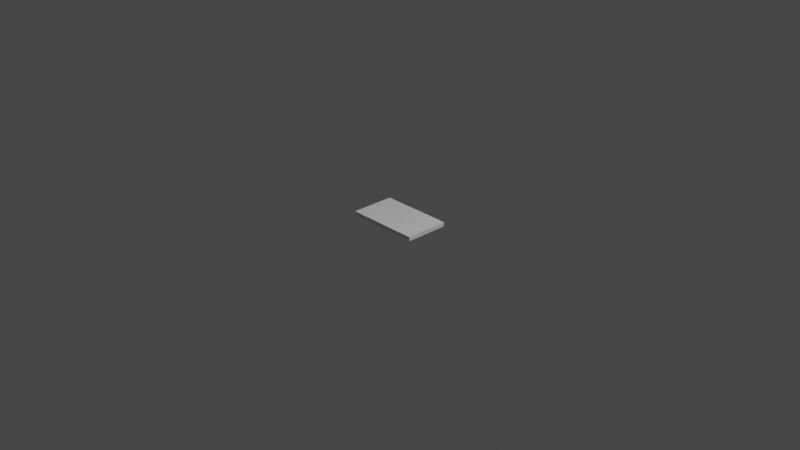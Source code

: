 # Source: 00_Unit_48x4_5x80_blender_2.8_.blend  (saved by Blender 2.82.7; exported with 4.5.12 LTS)
import bpy
from mathutils import Matrix  # noqa: F401  (used for matrix-valued properties, if any)

bpy.ops.wm.read_factory_settings(use_empty=True)
scene = bpy.context.scene
scene.name = 'Scene'

# ---- collections
col_collection = bpy.data.collections.new('Collection'); scene.collection.children.link(col_collection)

# ---- materials (node trees are filled in below, after node groups)
mat_material = bpy.data.materials.new('Material')
mat_material.alpha_threshold = 0.0
mat_material.use_transparent_shadow = False
mat_material.line_color = (0.0, 0.0, 0.0, 1.0)

# ---- material node trees
mat_material.use_nodes = True; mat_material.node_tree.nodes.clear()
_N = mat_material.node_tree.nodes; _L = mat_material.node_tree.links
n0 = _N.new('ShaderNodeOutputMaterial'); n0.name = 'Material Output'; n0.location = (300, 300)
n1 = _N.new('ShaderNodeBsdfPrincipled'); n1.name = 'Principled BSDF'; n1.location = (10, 300)
n1.distribution = 'GGX'
n1.subsurface_method = 'BURLEY'
n1.inputs[2].default_value = 0.4
n1.inputs[3].default_value = 1.45
n1.inputs[27].default_value = (0.0, 0.0, 0.0, 1.0)
n1.inputs[28].default_value = 1.0
_L.new(n1.outputs[0], n0.inputs[0])
n0.is_active_output = True

# ---- world
world_world = bpy.data.worlds.new('World'); scene.world = world_world
world_world.use_nodes = True; world_world.node_tree.nodes.clear()
_N = world_world.node_tree.nodes; _L = world_world.node_tree.links
n0 = _N.new('ShaderNodeOutputWorld'); n0.name = 'World Output'; n0.location = (300, 300)
n1 = _N.new('ShaderNodeBackground'); n1.name = 'Background'; n1.location = (10, 300)
n1.inputs[0].default_value = (0.05088, 0.05088, 0.05088, 1.0)
_L.new(n1.outputs[0], n0.inputs[0])
n0.is_active_output = True
world_world.color = (0.05088, 0.05088, 0.05088)
world_world.use_sun_shadow = False
world_world.sun_shadow_jitter_overblur = 0.0

# ---- cameras
cam_camera = bpy.data.cameras.new('Camera')
cam_camera.clip_end = 100.0
cam_camera.ortho_scale = 7.314

# ---- lights
light_light = bpy.data.lights.new('Light', 'POINT')
light_light.transmission_factor = 0.0
light_light.energy = 1000.0
light_light.shadow_soft_size = 0.1
light_light.shadow_maximum_resolution = 0.006
light_light.use_absolute_resolution = True

# ---- meshes
me_cube = bpy.data.meshes.new('Cube')
me_cube.from_pydata([(1.0, 1.0, 1.0), (1.0, 1.0, -1.0), (1.0, -1.0, 1.0), (1.0, -1.0, -1.0), (-1.0, 1.0, 1.0), (-1.0, 1.0, -1.0), (-1.0, -1.0, 1.0), (-1.0, -1.0, -1.0)], [], [(0, 4, 6, 2), (3, 2, 6, 7), (7, 6, 4, 5), (5, 1, 3, 7), (1, 0, 2, 3), (5, 4, 0, 1)])
_uv = me_cube.uv_layers.new(name='UVMap')
_uv.uv.foreach_set('vector', [0.625, 0.5, 0.875, 0.5, 0.875, 0.75, 0.625, 0.75, 0.375, 0.75, 0.625, 0.75, 0.625, 1.0, 0.375, 1.0, 0.375, 0.0, 0.625, 0.0, 0.625, 0.25, 0.375, 0.25, 0.125, 0.5, 0.375, 0.5, 0.375, 0.75, 0.125, 0.75, 0.375, 0.5, 0.625, 0.5, 0.625, 0.75, 0.375, 0.75, 0.375, 0.25, 0.625, 0.25, 0.625, 0.5, 0.375, 0.5])
me_cube.materials.append(mat_material)
me_cube.use_remesh_preserve_volume = False
me_cube.use_remesh_preserve_attributes = False
me_cube.use_mirror_vertex_groups = False
me_cube.update()

# ---- objects
ob_cube = bpy.data.objects.new('Cube', me_cube)
ob_light = bpy.data.objects.new('Light', light_light)
ob_camera = bpy.data.objects.new('Camera', cam_camera)

# ---- transforms, parenting, visibility, modifiers, constraints
ob_cube.location = (0.0, 0.0, 0.0)
ob_cube.scale = (0.4, 0.24, 0.0225)
ob_cube.lock_rotations_4d = False
ob_cube.empty_display_type = 'ARROWS'
ob_cube.lineart.crease_threshold = 0.0
ob_light.location = (4.076, 1.005, 5.904)
ob_light.rotation_euler = (0.6503, 0.05522, 1.866)
ob_light.lock_rotations_4d = False
ob_light.empty_display_type = 'ARROWS'
ob_light.color = (0.0, 0.0, 0.0, 0.0)
ob_light.lineart.crease_threshold = 0.0
ob_camera.location = (7.359, -6.926, 4.958)
ob_camera.rotation_euler = (1.109, 0.0, 0.8149)
ob_camera.lock_rotations_4d = False
ob_camera.empty_display_type = 'ARROWS'
ob_camera.color = (0.0, 0.0, 0.0, 0.0)
ob_camera.display_type = 'WIRE'
ob_camera.lineart.crease_threshold = 0.0

# ---- collection membership
col_collection.objects.link(ob_cube)
col_collection.objects.link(ob_light)
col_collection.objects.link(ob_camera)

# ---- scene / render settings (as saved in the file)
scene.camera = ob_camera
scene.frame_start = 1; scene.frame_end = 250; scene.frame_set(1)
scene.render.engine = 'BLENDER_EEVEE_NEXT'
scene.cycles.use_denoising = False
scene.cycles.samples = 128
scene.cycles.sampling_pattern = 'TABULATED_SOBOL'
scene.cycles.use_adaptive_sampling = False
scene.cycles.use_light_tree = False
scene.view_settings.view_transform = 'Filmic'
bpy.context.view_layer.update()
